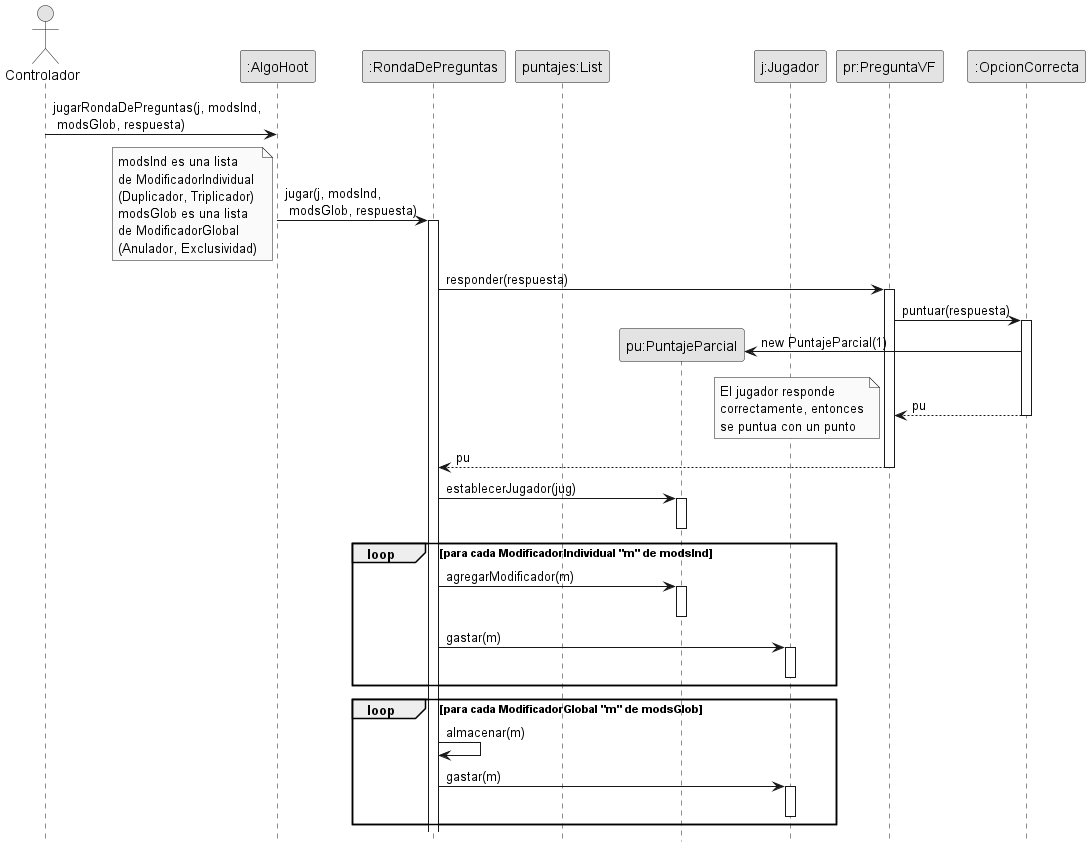

The diagram above was rendered by PlantUML. Its source (embedded in the PNG):
@startuml jugarRondaDePreguntas
skinparam monochrome true
hide footbox
skinparam classAttributeIconSize 0


actor "Controlador" as cr
participant ":AlgoHoot" as ah

participant ":RondaDePreguntas" as rp
participant "puntajes:List" as puntajes
participant "pu:PuntajeParcial" as pu
participant "j:Jugador" as j
participant "pr:PreguntaVF" as pr
participant ":OpcionCorrecta" as oc



cr -> ah: jugarRondaDePreguntas(j, modsInd,\n modsGlob, respuesta)
ah -> rp: jugar(j, modsInd,\n modsGlob, respuesta)
note left
    modsInd es una lista
    de ModificadorIndividual
    (Duplicador, Triplicador)
    modsGlob es una lista
    de ModificadorGlobal
    (Anulador, Exclusividad)
endnote
activate rp
    rp -> pr: responder(respuesta)
        activate pr
            pr -> oc: puntuar(respuesta)
            create pu
            activate oc
                oc -> pu: new PuntajeParcial(1)
                pr <-- oc: pu
                note left
                    El jugador responde
                    correctamente, entonces
                    se puntua con un punto
                endnote
            deactivate oc
        pr --> rp: pu
        deactivate pr

    rp -> pu: establecerJugador(jug)
    activate pu
    deactivate pu
    loop para cada ModificadorIndividual "m" de modsInd
        rp -> pu :agregarModificador(m)
        activate pu
        deactivate pu

        rp -> j: gastar(m)
        activate j
        deactivate j

    end
    loop para cada ModificadorGlobal "m" de modsGlob
            rp -> rp: almacenar(m)
            rp -> j: gastar(m)
            activate j
            deactivate j

        end


@enduml